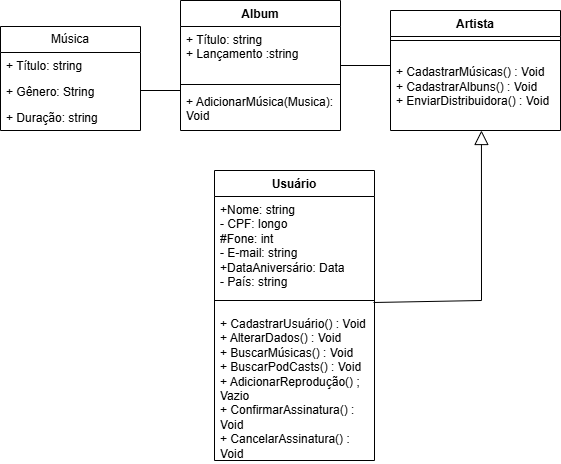

The diagram above was exported from draw.io. Its source (the exported page's mxGraphModel, read from the mxfile embedded in the PNG):
<mxGraphModel dx="1426" dy="777" grid="1" gridSize="10" guides="1" tooltips="1" connect="1" arrows="1" fold="1" page="1" pageScale="1" pageWidth="827" pageHeight="1169" math="0" shadow="0">
  <root>
    <mxCell id="0" />
    <mxCell id="1" parent="0" />
    <mxCell id="hbdP5mbu3muPYafQRUja-9" value="&lt;font style=&quot;vertical-align: inherit;&quot;&gt;&lt;font style=&quot;vertical-align: inherit;&quot;&gt;Usuário&lt;/font&gt;&lt;/font&gt;" style="swimlane;fontStyle=1;align=center;verticalAlign=top;childLayout=stackLayout;horizontal=1;startSize=26;horizontalStack=0;resizeParent=1;resizeParentMax=0;resizeLast=0;collapsible=1;marginBottom=0;whiteSpace=wrap;html=1;" parent="1" vertex="1">
      <mxGeometry x="314" y="500" width="160" height="290" as="geometry" />
    </mxCell>
    <mxCell id="hbdP5mbu3muPYafQRUja-10" value="&lt;font style=&quot;vertical-align: inherit;&quot;&gt;&lt;font style=&quot;vertical-align: inherit;&quot;&gt;&lt;font style=&quot;vertical-align: inherit;&quot;&gt;&lt;font style=&quot;vertical-align: inherit;&quot;&gt;&lt;font style=&quot;vertical-align: inherit;&quot;&gt;&lt;font style=&quot;vertical-align: inherit;&quot;&gt;&lt;font style=&quot;vertical-align: inherit;&quot;&gt;&lt;font style=&quot;vertical-align: inherit;&quot;&gt;&lt;font style=&quot;vertical-align: inherit;&quot;&gt;&lt;font style=&quot;vertical-align: inherit;&quot;&gt;&lt;font style=&quot;vertical-align: inherit;&quot;&gt;&lt;font style=&quot;vertical-align: inherit;&quot;&gt;&lt;font style=&quot;vertical-align: inherit;&quot;&gt;&lt;font style=&quot;vertical-align: inherit;&quot;&gt;&lt;font style=&quot;vertical-align: inherit;&quot;&gt;&lt;font style=&quot;vertical-align: inherit;&quot;&gt;+Nome: string&lt;/font&gt;&lt;/font&gt;&lt;/font&gt;&lt;/font&gt;&lt;/font&gt;&lt;/font&gt;&lt;/font&gt;&lt;/font&gt;&lt;/font&gt;&lt;/font&gt;&lt;/font&gt;&lt;/font&gt;&lt;/font&gt;&lt;/font&gt;&lt;/font&gt;&lt;/font&gt;&lt;div&gt;&lt;font style=&quot;vertical-align: inherit;&quot;&gt;&lt;font style=&quot;vertical-align: inherit;&quot;&gt;&lt;font style=&quot;vertical-align: inherit;&quot;&gt;&lt;font style=&quot;vertical-align: inherit;&quot;&gt;&lt;font style=&quot;vertical-align: inherit;&quot;&gt;&lt;font style=&quot;vertical-align: inherit;&quot;&gt;&lt;font style=&quot;vertical-align: inherit;&quot;&gt;&lt;font style=&quot;vertical-align: inherit;&quot;&gt;&lt;font style=&quot;vertical-align: inherit;&quot;&gt;&lt;font style=&quot;vertical-align: inherit;&quot;&gt;- CPF: longo&lt;/font&gt;&lt;/font&gt;&lt;/font&gt;&lt;/font&gt;&lt;/font&gt;&lt;/font&gt;&lt;/font&gt;&lt;/font&gt;&lt;/font&gt;&lt;/font&gt;&lt;/div&gt;&lt;div&gt;&lt;font style=&quot;vertical-align: inherit;&quot;&gt;&lt;font style=&quot;vertical-align: inherit;&quot;&gt;&lt;font style=&quot;vertical-align: inherit;&quot;&gt;&lt;font style=&quot;vertical-align: inherit;&quot;&gt;&lt;font style=&quot;vertical-align: inherit;&quot;&gt;&lt;font style=&quot;vertical-align: inherit;&quot;&gt;&lt;font style=&quot;vertical-align: inherit;&quot;&gt;&lt;font style=&quot;vertical-align: inherit;&quot;&gt;&lt;font style=&quot;vertical-align: inherit;&quot;&gt;&lt;font style=&quot;vertical-align: inherit;&quot;&gt;#Fone: int&lt;/font&gt;&lt;/font&gt;&lt;/font&gt;&lt;/font&gt;&lt;/font&gt;&lt;/font&gt;&lt;/font&gt;&lt;/font&gt;&lt;/font&gt;&lt;/font&gt;&lt;/div&gt;&lt;div&gt;&lt;font style=&quot;vertical-align: inherit;&quot;&gt;&lt;font style=&quot;vertical-align: inherit;&quot;&gt;&lt;font style=&quot;vertical-align: inherit;&quot;&gt;&lt;font style=&quot;vertical-align: inherit;&quot;&gt;&lt;font style=&quot;vertical-align: inherit;&quot;&gt;&lt;font style=&quot;vertical-align: inherit;&quot;&gt;&lt;font style=&quot;vertical-align: inherit;&quot;&gt;&lt;font style=&quot;vertical-align: inherit;&quot;&gt;&lt;font style=&quot;vertical-align: inherit;&quot;&gt;&lt;font style=&quot;vertical-align: inherit;&quot;&gt;&lt;font style=&quot;vertical-align: inherit;&quot;&gt;&lt;font style=&quot;vertical-align: inherit;&quot;&gt;- E-mail: string&lt;/font&gt;&lt;/font&gt;&lt;/font&gt;&lt;/font&gt;&lt;/font&gt;&lt;/font&gt;&lt;/font&gt;&lt;/font&gt;&lt;/font&gt;&lt;/font&gt;&lt;/font&gt;&lt;/font&gt;&lt;/div&gt;&lt;div&gt;&lt;font style=&quot;vertical-align: inherit;&quot;&gt;&lt;font style=&quot;vertical-align: inherit;&quot;&gt;&lt;font style=&quot;vertical-align: inherit;&quot;&gt;&lt;font style=&quot;vertical-align: inherit;&quot;&gt;&lt;font style=&quot;vertical-align: inherit;&quot;&gt;&lt;font style=&quot;vertical-align: inherit;&quot;&gt;&lt;font style=&quot;vertical-align: inherit;&quot;&gt;&lt;font style=&quot;vertical-align: inherit;&quot;&gt;&lt;font style=&quot;vertical-align: inherit;&quot;&gt;&lt;font style=&quot;vertical-align: inherit;&quot;&gt;+DataAniversário: Data&lt;/font&gt;&lt;/font&gt;&lt;/font&gt;&lt;/font&gt;&lt;/font&gt;&lt;/font&gt;&lt;/font&gt;&lt;/font&gt;&lt;/font&gt;&lt;/font&gt;&lt;/div&gt;&lt;div&gt;&lt;font style=&quot;vertical-align: inherit;&quot;&gt;&lt;font style=&quot;vertical-align: inherit;&quot;&gt;&lt;font style=&quot;vertical-align: inherit;&quot;&gt;&lt;font style=&quot;vertical-align: inherit;&quot;&gt;&lt;font style=&quot;vertical-align: inherit;&quot;&gt;&lt;font style=&quot;vertical-align: inherit;&quot;&gt;&lt;font style=&quot;vertical-align: inherit;&quot;&gt;&lt;font style=&quot;vertical-align: inherit;&quot;&gt;&lt;font style=&quot;vertical-align: inherit;&quot;&gt;&lt;font style=&quot;vertical-align: inherit;&quot;&gt;&lt;font style=&quot;vertical-align: inherit;&quot;&gt;&lt;font style=&quot;vertical-align: inherit;&quot;&gt;- País: string&lt;/font&gt;&lt;/font&gt;&lt;/font&gt;&lt;/font&gt;&lt;/font&gt;&lt;/font&gt;&lt;/font&gt;&lt;/font&gt;&lt;/font&gt;&lt;/font&gt;&lt;/font&gt;&lt;/font&gt;&lt;/div&gt;" style="text;strokeColor=none;fillColor=none;align=left;verticalAlign=top;spacingLeft=4;spacingRight=4;overflow=hidden;rotatable=0;points=[[0,0.5],[1,0.5]];portConstraint=eastwest;whiteSpace=wrap;html=1;" parent="hbdP5mbu3muPYafQRUja-9" vertex="1">
      <mxGeometry y="26" width="160" height="94" as="geometry" />
    </mxCell>
    <mxCell id="hbdP5mbu3muPYafQRUja-11" value="" style="line;strokeWidth=1;fillColor=none;align=left;verticalAlign=middle;spacingTop=-1;spacingLeft=3;spacingRight=3;rotatable=0;labelPosition=right;points=[];portConstraint=eastwest;strokeColor=inherit;" parent="hbdP5mbu3muPYafQRUja-9" vertex="1">
      <mxGeometry y="120" width="160" height="20" as="geometry" />
    </mxCell>
    <mxCell id="hbdP5mbu3muPYafQRUja-12" value="&lt;font style=&quot;vertical-align: inherit;&quot;&gt;&lt;font style=&quot;vertical-align: inherit;&quot;&gt;&lt;font style=&quot;vertical-align: inherit;&quot;&gt;&lt;font style=&quot;vertical-align: inherit;&quot;&gt;&lt;font style=&quot;vertical-align: inherit;&quot;&gt;&lt;font style=&quot;vertical-align: inherit;&quot;&gt;&lt;font style=&quot;vertical-align: inherit;&quot;&gt;&lt;font style=&quot;vertical-align: inherit;&quot;&gt;&lt;font style=&quot;vertical-align: inherit;&quot;&gt;&lt;font style=&quot;vertical-align: inherit;&quot;&gt;&lt;font style=&quot;vertical-align: inherit;&quot;&gt;&lt;font style=&quot;vertical-align: inherit;&quot;&gt;+ CadastrarUsuário() : Void&lt;/font&gt;&lt;/font&gt;&lt;/font&gt;&lt;/font&gt;&lt;/font&gt;&lt;/font&gt;&lt;/font&gt;&lt;/font&gt;&lt;/font&gt;&lt;/font&gt;&lt;/font&gt;&lt;/font&gt;&lt;div&gt;&lt;font style=&quot;vertical-align: inherit;&quot;&gt;&lt;font style=&quot;vertical-align: inherit;&quot;&gt;&lt;font style=&quot;vertical-align: inherit;&quot;&gt;&lt;font style=&quot;vertical-align: inherit;&quot;&gt;&lt;font style=&quot;vertical-align: inherit;&quot;&gt;&lt;font style=&quot;vertical-align: inherit;&quot;&gt;&lt;font style=&quot;vertical-align: inherit;&quot;&gt;&lt;font style=&quot;vertical-align: inherit;&quot;&gt;&lt;font style=&quot;vertical-align: inherit;&quot;&gt;&lt;font style=&quot;vertical-align: inherit;&quot;&gt;&lt;font style=&quot;vertical-align: inherit;&quot;&gt;&lt;font style=&quot;vertical-align: inherit;&quot;&gt;&lt;font style=&quot;vertical-align: inherit;&quot;&gt;&lt;font style=&quot;vertical-align: inherit;&quot;&gt;+ AlterarDados() : Void&lt;/font&gt;&lt;/font&gt;&lt;/font&gt;&lt;/font&gt;&lt;/font&gt;&lt;/font&gt;&lt;/font&gt;&lt;/font&gt;&lt;/font&gt;&lt;/font&gt;&lt;/font&gt;&lt;/font&gt;&lt;/font&gt;&lt;/font&gt;&lt;/div&gt;&lt;div&gt;&lt;font style=&quot;vertical-align: inherit;&quot;&gt;&lt;font style=&quot;vertical-align: inherit;&quot;&gt;&lt;font style=&quot;vertical-align: inherit;&quot;&gt;&lt;font style=&quot;vertical-align: inherit;&quot;&gt;&lt;font style=&quot;vertical-align: inherit;&quot;&gt;&lt;font style=&quot;vertical-align: inherit;&quot;&gt;&lt;font style=&quot;vertical-align: inherit;&quot;&gt;&lt;font style=&quot;vertical-align: inherit;&quot;&gt;&lt;font style=&quot;vertical-align: inherit;&quot;&gt;&lt;font style=&quot;vertical-align: inherit;&quot;&gt;&lt;font style=&quot;vertical-align: inherit;&quot;&gt;&lt;font style=&quot;vertical-align: inherit;&quot;&gt;&lt;font style=&quot;vertical-align: inherit;&quot;&gt;&lt;font style=&quot;vertical-align: inherit;&quot;&gt;&lt;font style=&quot;vertical-align: inherit;&quot;&gt;&lt;font style=&quot;vertical-align: inherit;&quot;&gt;+ BuscarMúsicas() : Void&lt;/font&gt;&lt;/font&gt;&lt;/font&gt;&lt;/font&gt;&lt;/font&gt;&lt;/font&gt;&lt;/font&gt;&lt;/font&gt;&lt;/font&gt;&lt;/font&gt;&lt;/font&gt;&lt;/font&gt;&lt;/font&gt;&lt;/font&gt;&lt;/font&gt;&lt;/font&gt;&lt;/div&gt;&lt;div&gt;&lt;font style=&quot;vertical-align: inherit;&quot;&gt;&lt;font style=&quot;vertical-align: inherit;&quot;&gt;&lt;font style=&quot;vertical-align: inherit;&quot;&gt;&lt;font style=&quot;vertical-align: inherit;&quot;&gt;&lt;font style=&quot;vertical-align: inherit;&quot;&gt;&lt;font style=&quot;vertical-align: inherit;&quot;&gt;&lt;font style=&quot;vertical-align: inherit;&quot;&gt;&lt;font style=&quot;vertical-align: inherit;&quot;&gt;&lt;font style=&quot;vertical-align: inherit;&quot;&gt;&lt;font style=&quot;vertical-align: inherit;&quot;&gt;&lt;font style=&quot;vertical-align: inherit;&quot;&gt;&lt;font style=&quot;vertical-align: inherit;&quot;&gt;&lt;font style=&quot;vertical-align: inherit;&quot;&gt;&lt;font style=&quot;vertical-align: inherit;&quot;&gt;&lt;font style=&quot;vertical-align: inherit;&quot;&gt;&lt;font style=&quot;vertical-align: inherit;&quot;&gt;&lt;font style=&quot;vertical-align: inherit;&quot;&gt;&lt;font style=&quot;vertical-align: inherit;&quot;&gt;+ BuscarPodCasts() : Void&lt;/font&gt;&lt;/font&gt;&lt;/font&gt;&lt;/font&gt;&lt;/font&gt;&lt;/font&gt;&lt;/font&gt;&lt;/font&gt;&lt;/font&gt;&lt;/font&gt;&lt;/font&gt;&lt;/font&gt;&lt;/font&gt;&lt;/font&gt;&lt;/font&gt;&lt;/font&gt;&lt;/font&gt;&lt;/font&gt;&lt;/div&gt;&lt;div&gt;&lt;font style=&quot;vertical-align: inherit;&quot;&gt;&lt;font style=&quot;vertical-align: inherit;&quot;&gt;&lt;font style=&quot;vertical-align: inherit;&quot;&gt;&lt;font style=&quot;vertical-align: inherit;&quot;&gt;&lt;font style=&quot;vertical-align: inherit;&quot;&gt;&lt;font style=&quot;vertical-align: inherit;&quot;&gt;&lt;font style=&quot;vertical-align: inherit;&quot;&gt;&lt;font style=&quot;vertical-align: inherit;&quot;&gt;&lt;font style=&quot;vertical-align: inherit;&quot;&gt;&lt;font style=&quot;vertical-align: inherit;&quot;&gt;&lt;font style=&quot;vertical-align: inherit;&quot;&gt;&lt;font style=&quot;vertical-align: inherit;&quot;&gt;&lt;font style=&quot;vertical-align: inherit;&quot;&gt;&lt;font style=&quot;vertical-align: inherit;&quot;&gt;&lt;font style=&quot;vertical-align: inherit;&quot;&gt;&lt;font style=&quot;vertical-align: inherit;&quot;&gt;&lt;font style=&quot;vertical-align: inherit;&quot;&gt;&lt;font style=&quot;vertical-align: inherit;&quot;&gt;&lt;font style=&quot;vertical-align: inherit;&quot;&gt;&lt;font style=&quot;vertical-align: inherit;&quot;&gt;+ AdicionarReprodução() ; Vazio&amp;nbsp;&lt;/font&gt;&lt;/font&gt;&lt;/font&gt;&lt;/font&gt;&lt;/font&gt;&lt;/font&gt;&lt;/font&gt;&lt;/font&gt;&lt;/font&gt;&lt;/font&gt;&lt;/font&gt;&lt;/font&gt;&lt;/font&gt;&lt;/font&gt;&lt;/font&gt;&lt;/font&gt;&lt;/font&gt;&lt;/font&gt;&lt;/font&gt;&lt;/font&gt;&lt;/div&gt;&lt;div&gt;&lt;font style=&quot;vertical-align: inherit;&quot;&gt;&lt;font style=&quot;vertical-align: inherit;&quot;&gt;&lt;font style=&quot;vertical-align: inherit;&quot;&gt;&lt;font style=&quot;vertical-align: inherit;&quot;&gt;&lt;font style=&quot;vertical-align: inherit;&quot;&gt;&lt;font style=&quot;vertical-align: inherit;&quot;&gt;&lt;font style=&quot;vertical-align: inherit;&quot;&gt;&lt;font style=&quot;vertical-align: inherit;&quot;&gt;&lt;font style=&quot;vertical-align: inherit;&quot;&gt;&lt;font style=&quot;vertical-align: inherit;&quot;&gt;&lt;font style=&quot;vertical-align: inherit;&quot;&gt;&lt;font style=&quot;vertical-align: inherit;&quot;&gt;&lt;font style=&quot;vertical-align: inherit;&quot;&gt;&lt;font style=&quot;vertical-align: inherit;&quot;&gt;&lt;font style=&quot;vertical-align: inherit;&quot;&gt;&lt;font style=&quot;vertical-align: inherit;&quot;&gt;&lt;font style=&quot;vertical-align: inherit;&quot;&gt;&lt;font style=&quot;vertical-align: inherit;&quot;&gt;&lt;font style=&quot;vertical-align: inherit;&quot;&gt;&lt;font style=&quot;vertical-align: inherit;&quot;&gt;&lt;font style=&quot;vertical-align: inherit;&quot;&gt;&lt;font style=&quot;vertical-align: inherit;&quot;&gt;+ ConfirmarAssinatura() : Void&lt;/font&gt;&lt;/font&gt;&lt;/font&gt;&lt;/font&gt;&lt;/font&gt;&lt;/font&gt;&lt;/font&gt;&lt;/font&gt;&lt;/font&gt;&lt;/font&gt;&lt;/font&gt;&lt;/font&gt;&lt;/font&gt;&lt;/font&gt;&lt;/font&gt;&lt;/font&gt;&lt;/font&gt;&lt;/font&gt;&lt;/font&gt;&lt;/font&gt;&lt;/font&gt;&lt;/font&gt;&lt;/div&gt;&lt;div&gt;&lt;font style=&quot;vertical-align: inherit;&quot;&gt;&lt;font style=&quot;vertical-align: inherit;&quot;&gt;&lt;font style=&quot;vertical-align: inherit;&quot;&gt;&lt;font style=&quot;vertical-align: inherit;&quot;&gt;&lt;font style=&quot;vertical-align: inherit;&quot;&gt;&lt;font style=&quot;vertical-align: inherit;&quot;&gt;&lt;font style=&quot;vertical-align: inherit;&quot;&gt;&lt;font style=&quot;vertical-align: inherit;&quot;&gt;&lt;font style=&quot;vertical-align: inherit;&quot;&gt;&lt;font style=&quot;vertical-align: inherit;&quot;&gt;&lt;font style=&quot;vertical-align: inherit;&quot;&gt;&lt;font style=&quot;vertical-align: inherit;&quot;&gt;&lt;font style=&quot;vertical-align: inherit;&quot;&gt;&lt;font style=&quot;vertical-align: inherit;&quot;&gt;&lt;font style=&quot;vertical-align: inherit;&quot;&gt;&lt;font style=&quot;vertical-align: inherit;&quot;&gt;&lt;font style=&quot;vertical-align: inherit;&quot;&gt;&lt;font style=&quot;vertical-align: inherit;&quot;&gt;&lt;font style=&quot;vertical-align: inherit;&quot;&gt;&lt;font style=&quot;vertical-align: inherit;&quot;&gt;&lt;font style=&quot;vertical-align: inherit;&quot;&gt;&lt;font style=&quot;vertical-align: inherit;&quot;&gt;&lt;font style=&quot;vertical-align: inherit;&quot;&gt;&lt;font style=&quot;vertical-align: inherit;&quot;&gt;+ CancelarAssinatura() : Void&lt;/font&gt;&lt;/font&gt;&lt;/font&gt;&lt;/font&gt;&lt;/font&gt;&lt;/font&gt;&lt;/font&gt;&lt;/font&gt;&lt;/font&gt;&lt;/font&gt;&lt;/font&gt;&lt;/font&gt;&lt;/font&gt;&lt;/font&gt;&lt;/font&gt;&lt;/font&gt;&lt;/font&gt;&lt;/font&gt;&lt;/font&gt;&lt;/font&gt;&lt;/font&gt;&lt;/font&gt;&lt;/font&gt;&lt;/font&gt;&lt;/div&gt;" style="text;strokeColor=none;fillColor=none;align=left;verticalAlign=top;spacingLeft=4;spacingRight=4;overflow=hidden;rotatable=0;points=[[0,0.5],[1,0.5]];portConstraint=eastwest;whiteSpace=wrap;html=1;" parent="hbdP5mbu3muPYafQRUja-9" vertex="1">
      <mxGeometry y="140" width="160" height="150" as="geometry" />
    </mxCell>
    <mxCell id="hbdP5mbu3muPYafQRUja-13" value="&lt;font style=&quot;vertical-align: inherit;&quot;&gt;&lt;font style=&quot;vertical-align: inherit;&quot;&gt;Artista&lt;/font&gt;&lt;/font&gt;" style="swimlane;fontStyle=1;align=center;verticalAlign=top;childLayout=stackLayout;horizontal=1;startSize=26;horizontalStack=0;resizeParent=1;resizeParentMax=0;resizeLast=0;collapsible=1;marginBottom=0;whiteSpace=wrap;html=1;" parent="1" vertex="1">
      <mxGeometry x="490" y="340" width="170" height="120" as="geometry" />
    </mxCell>
    <mxCell id="hbdP5mbu3muPYafQRUja-15" value="" style="line;strokeWidth=1;fillColor=none;align=left;verticalAlign=middle;spacingTop=-1;spacingLeft=3;spacingRight=3;rotatable=0;labelPosition=right;points=[];portConstraint=eastwest;strokeColor=inherit;" parent="hbdP5mbu3muPYafQRUja-13" vertex="1">
      <mxGeometry y="26" width="170" height="8" as="geometry" />
    </mxCell>
    <mxCell id="hbdP5mbu3muPYafQRUja-16" value="&lt;br&gt;&lt;div&gt;&lt;font style=&quot;vertical-align: inherit;&quot;&gt;&lt;font style=&quot;vertical-align: inherit;&quot;&gt;&lt;font style=&quot;vertical-align: inherit;&quot;&gt;&lt;font style=&quot;vertical-align: inherit;&quot;&gt;&lt;font style=&quot;vertical-align: inherit;&quot;&gt;&lt;font style=&quot;vertical-align: inherit;&quot;&gt;&lt;font style=&quot;vertical-align: inherit;&quot;&gt;&lt;font style=&quot;vertical-align: inherit;&quot;&gt;&lt;font style=&quot;vertical-align: inherit;&quot;&gt;&lt;font style=&quot;vertical-align: inherit;&quot;&gt;&lt;font style=&quot;vertical-align: inherit;&quot;&gt;&lt;font style=&quot;vertical-align: inherit;&quot;&gt;&lt;font style=&quot;vertical-align: inherit;&quot;&gt;+ CadastrarMúsicas() : Void&lt;/font&gt;&lt;/font&gt;&lt;/font&gt;&lt;/font&gt;&lt;/font&gt;&lt;/font&gt;&lt;/font&gt;&lt;/font&gt;&lt;/font&gt;&lt;/font&gt;&lt;/font&gt;&lt;/font&gt;&lt;/font&gt;&lt;/div&gt;&lt;div&gt;&lt;font style=&quot;vertical-align: inherit;&quot;&gt;&lt;font style=&quot;vertical-align: inherit;&quot;&gt;&lt;font style=&quot;vertical-align: inherit;&quot;&gt;&lt;font style=&quot;vertical-align: inherit;&quot;&gt;&lt;font style=&quot;vertical-align: inherit;&quot;&gt;&lt;font style=&quot;vertical-align: inherit;&quot;&gt;&lt;font style=&quot;vertical-align: inherit;&quot;&gt;&lt;font style=&quot;vertical-align: inherit;&quot;&gt;&lt;font style=&quot;vertical-align: inherit;&quot;&gt;&lt;font style=&quot;vertical-align: inherit;&quot;&gt;&lt;font style=&quot;vertical-align: inherit;&quot;&gt;&lt;font style=&quot;vertical-align: inherit;&quot;&gt;&lt;font style=&quot;vertical-align: inherit;&quot;&gt;&lt;font style=&quot;vertical-align: inherit;&quot;&gt;&lt;font style=&quot;vertical-align: inherit;&quot;&gt;+ CadastrarAlbuns() : Void&lt;/font&gt;&lt;/font&gt;&lt;/font&gt;&lt;/font&gt;&lt;/font&gt;&lt;/font&gt;&lt;/font&gt;&lt;/font&gt;&lt;/font&gt;&lt;/font&gt;&lt;/font&gt;&lt;/font&gt;&lt;/font&gt;&lt;/font&gt;&lt;/font&gt;&lt;/div&gt;&lt;div&gt;&lt;font style=&quot;vertical-align: inherit;&quot;&gt;&lt;font style=&quot;vertical-align: inherit;&quot;&gt;&lt;font style=&quot;vertical-align: inherit;&quot;&gt;&lt;font style=&quot;vertical-align: inherit;&quot;&gt;&lt;font style=&quot;vertical-align: inherit;&quot;&gt;&lt;font style=&quot;vertical-align: inherit;&quot;&gt;&lt;font style=&quot;vertical-align: inherit;&quot;&gt;&lt;font style=&quot;vertical-align: inherit;&quot;&gt;&lt;font style=&quot;vertical-align: inherit;&quot;&gt;&lt;font style=&quot;vertical-align: inherit;&quot;&gt;&lt;font style=&quot;vertical-align: inherit;&quot;&gt;&lt;font style=&quot;vertical-align: inherit;&quot;&gt;&lt;font style=&quot;vertical-align: inherit;&quot;&gt;&lt;font style=&quot;vertical-align: inherit;&quot;&gt;&lt;font style=&quot;vertical-align: inherit;&quot;&gt;&lt;font style=&quot;vertical-align: inherit;&quot;&gt;&lt;font style=&quot;vertical-align: inherit;&quot;&gt;+ EnviarDistribuidora() : Void&lt;/font&gt;&lt;/font&gt;&lt;/font&gt;&lt;/font&gt;&lt;/font&gt;&lt;/font&gt;&lt;/font&gt;&lt;/font&gt;&lt;/font&gt;&lt;/font&gt;&lt;/font&gt;&lt;/font&gt;&lt;/font&gt;&lt;/font&gt;&lt;/font&gt;&lt;/font&gt;&lt;/font&gt;&lt;/div&gt;" style="text;strokeColor=none;fillColor=none;align=left;verticalAlign=top;spacingLeft=4;spacingRight=4;overflow=hidden;rotatable=0;points=[[0,0.5],[1,0.5]];portConstraint=eastwest;whiteSpace=wrap;html=1;" parent="hbdP5mbu3muPYafQRUja-13" vertex="1">
      <mxGeometry y="34" width="170" height="86" as="geometry" />
    </mxCell>
    <mxCell id="sJgXuyi9m9s4X7uZB1_f-3" value="Album" style="swimlane;fontStyle=1;align=center;verticalAlign=top;childLayout=stackLayout;horizontal=1;startSize=26;horizontalStack=0;resizeParent=1;resizeParentMax=0;resizeLast=0;collapsible=1;marginBottom=0;whiteSpace=wrap;html=1;" vertex="1" parent="1">
      <mxGeometry x="280" y="330" width="160" height="130" as="geometry" />
    </mxCell>
    <mxCell id="sJgXuyi9m9s4X7uZB1_f-4" value="+ Título: string&lt;div&gt;+ Lançamento :string&lt;/div&gt;" style="text;strokeColor=none;fillColor=none;align=left;verticalAlign=top;spacingLeft=4;spacingRight=4;overflow=hidden;rotatable=0;points=[[0,0.5],[1,0.5]];portConstraint=eastwest;whiteSpace=wrap;html=1;" vertex="1" parent="sJgXuyi9m9s4X7uZB1_f-3">
      <mxGeometry y="26" width="160" height="54" as="geometry" />
    </mxCell>
    <mxCell id="sJgXuyi9m9s4X7uZB1_f-5" value="" style="line;strokeWidth=1;fillColor=none;align=left;verticalAlign=middle;spacingTop=-1;spacingLeft=3;spacingRight=3;rotatable=0;labelPosition=right;points=[];portConstraint=eastwest;strokeColor=inherit;" vertex="1" parent="sJgXuyi9m9s4X7uZB1_f-3">
      <mxGeometry y="80" width="160" height="8" as="geometry" />
    </mxCell>
    <mxCell id="sJgXuyi9m9s4X7uZB1_f-6" value="+ AdicionarMúsica(Musica): Void" style="text;strokeColor=none;fillColor=none;align=left;verticalAlign=top;spacingLeft=4;spacingRight=4;overflow=hidden;rotatable=0;points=[[0,0.5],[1,0.5]];portConstraint=eastwest;whiteSpace=wrap;html=1;" vertex="1" parent="sJgXuyi9m9s4X7uZB1_f-3">
      <mxGeometry y="88" width="160" height="42" as="geometry" />
    </mxCell>
    <mxCell id="sJgXuyi9m9s4X7uZB1_f-13" value="Música" style="swimlane;fontStyle=0;childLayout=stackLayout;horizontal=1;startSize=26;fillColor=none;horizontalStack=0;resizeParent=1;resizeParentMax=0;resizeLast=0;collapsible=1;marginBottom=0;whiteSpace=wrap;html=1;" vertex="1" parent="1">
      <mxGeometry x="100" y="356" width="140" height="104" as="geometry" />
    </mxCell>
    <mxCell id="sJgXuyi9m9s4X7uZB1_f-14" value="+ Título: string" style="text;strokeColor=none;fillColor=none;align=left;verticalAlign=top;spacingLeft=4;spacingRight=4;overflow=hidden;rotatable=0;points=[[0,0.5],[1,0.5]];portConstraint=eastwest;whiteSpace=wrap;html=1;" vertex="1" parent="sJgXuyi9m9s4X7uZB1_f-13">
      <mxGeometry y="26" width="140" height="26" as="geometry" />
    </mxCell>
    <mxCell id="sJgXuyi9m9s4X7uZB1_f-15" value="+ Gênero: String" style="text;strokeColor=none;fillColor=none;align=left;verticalAlign=top;spacingLeft=4;spacingRight=4;overflow=hidden;rotatable=0;points=[[0,0.5],[1,0.5]];portConstraint=eastwest;whiteSpace=wrap;html=1;" vertex="1" parent="sJgXuyi9m9s4X7uZB1_f-13">
      <mxGeometry y="52" width="140" height="26" as="geometry" />
    </mxCell>
    <mxCell id="sJgXuyi9m9s4X7uZB1_f-16" value="+ Duração: string" style="text;strokeColor=none;fillColor=none;align=left;verticalAlign=top;spacingLeft=4;spacingRight=4;overflow=hidden;rotatable=0;points=[[0,0.5],[1,0.5]];portConstraint=eastwest;whiteSpace=wrap;html=1;" vertex="1" parent="sJgXuyi9m9s4X7uZB1_f-13">
      <mxGeometry y="78" width="140" height="26" as="geometry" />
    </mxCell>
    <mxCell id="sJgXuyi9m9s4X7uZB1_f-25" value="" style="line;strokeWidth=1;fillColor=none;align=left;verticalAlign=middle;spacingTop=-1;spacingLeft=3;spacingRight=3;rotatable=0;labelPosition=right;points=[];portConstraint=eastwest;strokeColor=inherit;" vertex="1" parent="1">
      <mxGeometry x="240" y="416" width="40" height="8" as="geometry" />
    </mxCell>
    <mxCell id="sJgXuyi9m9s4X7uZB1_f-28" value="" style="line;strokeWidth=1;fillColor=none;align=left;verticalAlign=middle;spacingTop=-1;spacingLeft=3;spacingRight=3;rotatable=0;labelPosition=right;points=[];portConstraint=eastwest;strokeColor=inherit;" vertex="1" parent="1">
      <mxGeometry x="440" y="384" width="50" height="22" as="geometry" />
    </mxCell>
    <mxCell id="sJgXuyi9m9s4X7uZB1_f-33" value="" style="endArrow=block;endFill=0;endSize=12;html=1;rounded=0;entryX=0.535;entryY=1;entryDx=0;entryDy=0;entryPerimeter=0;exitX=0.994;exitY=0.6;exitDx=0;exitDy=0;exitPerimeter=0;" edge="1" parent="1" source="hbdP5mbu3muPYafQRUja-11" target="hbdP5mbu3muPYafQRUja-16">
      <mxGeometry width="160" relative="1" as="geometry">
        <mxPoint x="520" y="530" as="sourcePoint" />
        <mxPoint x="680" y="530" as="targetPoint" />
        <Array as="points">
          <mxPoint x="581" y="630" />
        </Array>
      </mxGeometry>
    </mxCell>
  </root>
</mxGraphModel>